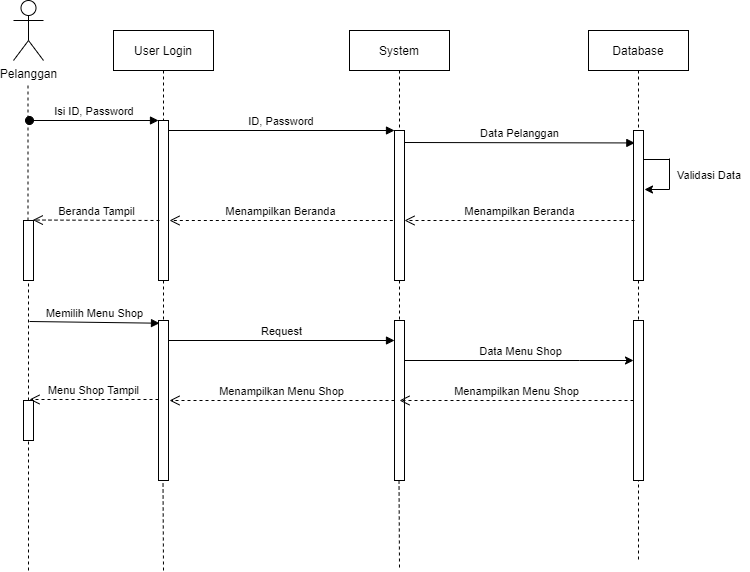

The diagram above was exported from draw.io. Its source (the exported page's mxGraphModel, read from the mxfile embedded in the PNG):
<mxGraphModel dx="782" dy="436" grid="1" gridSize="10" guides="1" tooltips="1" connect="1" arrows="1" fold="1" page="1" pageScale="1" pageWidth="1700" pageHeight="1100" math="0" shadow="0">
  <root>
    <mxCell id="0" />
    <mxCell id="1" parent="0" />
    <mxCell id="3nuBFxr9cyL0pnOWT2aG-1" value="User Login" style="shape=umlLifeline;perimeter=lifelinePerimeter;container=1;collapsible=0;recursiveResize=0;rounded=0;shadow=0;strokeWidth=1;" parent="1" vertex="1">
      <mxGeometry x="244" y="70" width="100" height="300" as="geometry" />
    </mxCell>
    <mxCell id="3nuBFxr9cyL0pnOWT2aG-2" value="" style="points=[];perimeter=orthogonalPerimeter;rounded=0;shadow=0;strokeWidth=1;" parent="3nuBFxr9cyL0pnOWT2aG-1" vertex="1">
      <mxGeometry x="45" y="90" width="10" height="160" as="geometry" />
    </mxCell>
    <mxCell id="3nuBFxr9cyL0pnOWT2aG-3" value="Isi ID, Password" style="verticalAlign=bottom;startArrow=oval;endArrow=block;startSize=8;shadow=0;strokeWidth=1;" parent="3nuBFxr9cyL0pnOWT2aG-1" target="3nuBFxr9cyL0pnOWT2aG-2" edge="1">
      <mxGeometry relative="1" as="geometry">
        <mxPoint x="-84" y="90" as="sourcePoint" />
      </mxGeometry>
    </mxCell>
    <mxCell id="3nuBFxr9cyL0pnOWT2aG-5" value="System" style="shape=umlLifeline;perimeter=lifelinePerimeter;container=1;collapsible=0;recursiveResize=0;rounded=0;shadow=0;strokeWidth=1;" parent="1" vertex="1">
      <mxGeometry x="480" y="70" width="100" height="450" as="geometry" />
    </mxCell>
    <mxCell id="3nuBFxr9cyL0pnOWT2aG-6" value="" style="points=[];perimeter=orthogonalPerimeter;rounded=0;shadow=0;strokeWidth=1;" parent="3nuBFxr9cyL0pnOWT2aG-5" vertex="1">
      <mxGeometry x="45" y="100" width="10" height="150" as="geometry" />
    </mxCell>
    <mxCell id="bYuXDkGSmdhiS9MLqUQz-13" value="Data Pelanggan" style="html=1;verticalAlign=bottom;endArrow=block;rounded=0;entryX=0.133;entryY=0.083;entryDx=0;entryDy=0;entryPerimeter=0;" edge="1" parent="3nuBFxr9cyL0pnOWT2aG-5" target="bYuXDkGSmdhiS9MLqUQz-6">
      <mxGeometry width="80" relative="1" as="geometry">
        <mxPoint x="55" y="112" as="sourcePoint" />
        <mxPoint x="288.5" y="112" as="targetPoint" />
      </mxGeometry>
    </mxCell>
    <mxCell id="bYuXDkGSmdhiS9MLqUQz-26" value="" style="html=1;points=[];perimeter=orthogonalPerimeter;fontSize=11;" vertex="1" parent="3nuBFxr9cyL0pnOWT2aG-5">
      <mxGeometry x="45" y="290" width="10" height="160" as="geometry" />
    </mxCell>
    <mxCell id="bYuXDkGSmdhiS9MLqUQz-34" value="Menampilkan Menu Shop" style="html=1;verticalAlign=bottom;endArrow=open;dashed=1;endSize=8;rounded=0;fontSize=11;" edge="1" parent="3nuBFxr9cyL0pnOWT2aG-5">
      <mxGeometry relative="1" as="geometry">
        <mxPoint x="45" y="370" as="sourcePoint" />
        <mxPoint x="-180" y="370" as="targetPoint" />
      </mxGeometry>
    </mxCell>
    <mxCell id="3nuBFxr9cyL0pnOWT2aG-8" value="ID, Password" style="verticalAlign=bottom;endArrow=block;entryX=0;entryY=0;shadow=0;strokeWidth=1;" parent="1" source="3nuBFxr9cyL0pnOWT2aG-2" target="3nuBFxr9cyL0pnOWT2aG-6" edge="1">
      <mxGeometry relative="1" as="geometry">
        <mxPoint x="399" y="190" as="sourcePoint" />
      </mxGeometry>
    </mxCell>
    <mxCell id="bYuXDkGSmdhiS9MLqUQz-1" value="Pelanggan" style="shape=umlActor;verticalLabelPosition=bottom;verticalAlign=top;html=1;outlineConnect=0;" vertex="1" parent="1">
      <mxGeometry x="144" y="40" width="30" height="60" as="geometry" />
    </mxCell>
    <mxCell id="bYuXDkGSmdhiS9MLqUQz-5" value="Database" style="shape=umlLifeline;perimeter=lifelinePerimeter;container=1;collapsible=0;recursiveResize=0;rounded=0;shadow=0;strokeWidth=1;" vertex="1" parent="1">
      <mxGeometry x="719" y="70" width="100" height="530" as="geometry" />
    </mxCell>
    <mxCell id="bYuXDkGSmdhiS9MLqUQz-6" value="" style="points=[];perimeter=orthogonalPerimeter;rounded=0;shadow=0;strokeWidth=1;" vertex="1" parent="bYuXDkGSmdhiS9MLqUQz-5">
      <mxGeometry x="45" y="100" width="10" height="150" as="geometry" />
    </mxCell>
    <mxCell id="bYuXDkGSmdhiS9MLqUQz-14" value="" style="endArrow=none;html=1;rounded=0;" edge="1" parent="bYuXDkGSmdhiS9MLqUQz-5">
      <mxGeometry width="50" height="50" relative="1" as="geometry">
        <mxPoint x="54.5" y="129" as="sourcePoint" />
        <mxPoint x="81" y="129" as="targetPoint" />
      </mxGeometry>
    </mxCell>
    <mxCell id="bYuXDkGSmdhiS9MLqUQz-28" value="" style="html=1;points=[];perimeter=orthogonalPerimeter;fontSize=11;" vertex="1" parent="bYuXDkGSmdhiS9MLqUQz-5">
      <mxGeometry x="45" y="290" width="10" height="160" as="geometry" />
    </mxCell>
    <mxCell id="bYuXDkGSmdhiS9MLqUQz-32" value="Menampilkan Menu Shop" style="html=1;verticalAlign=bottom;endArrow=open;dashed=1;endSize=8;rounded=0;fontSize=11;" edge="1" parent="bYuXDkGSmdhiS9MLqUQz-5">
      <mxGeometry relative="1" as="geometry">
        <mxPoint x="45" y="370" as="sourcePoint" />
        <mxPoint x="-189" y="370" as="targetPoint" />
      </mxGeometry>
    </mxCell>
    <mxCell id="bYuXDkGSmdhiS9MLqUQz-12" value="" style="endArrow=none;dashed=1;html=1;rounded=0;startArrow=none;" edge="1" parent="1" source="bYuXDkGSmdhiS9MLqUQz-21">
      <mxGeometry width="50" height="50" relative="1" as="geometry">
        <mxPoint x="159" y="380" as="sourcePoint" />
        <mxPoint x="158.5" y="124" as="targetPoint" />
      </mxGeometry>
    </mxCell>
    <mxCell id="bYuXDkGSmdhiS9MLqUQz-15" value="" style="endArrow=none;html=1;rounded=0;" edge="1" parent="1">
      <mxGeometry width="50" height="50" relative="1" as="geometry">
        <mxPoint x="800" y="229" as="sourcePoint" />
        <mxPoint x="800" y="198" as="targetPoint" />
      </mxGeometry>
    </mxCell>
    <mxCell id="bYuXDkGSmdhiS9MLqUQz-16" value="" style="endArrow=classic;html=1;rounded=0;" edge="1" parent="1">
      <mxGeometry width="50" height="50" relative="1" as="geometry">
        <mxPoint x="800" y="229" as="sourcePoint" />
        <mxPoint x="775" y="229" as="targetPoint" />
      </mxGeometry>
    </mxCell>
    <mxCell id="bYuXDkGSmdhiS9MLqUQz-17" value="Validasi Data" style="text;html=1;strokeColor=none;fillColor=none;align=center;verticalAlign=middle;whiteSpace=wrap;rounded=0;fontSize=11;" vertex="1" parent="1">
      <mxGeometry x="800" y="200" width="80" height="30" as="geometry" />
    </mxCell>
    <mxCell id="bYuXDkGSmdhiS9MLqUQz-18" value="Menampilkan Beranda" style="html=1;verticalAlign=bottom;endArrow=open;dashed=1;endSize=8;rounded=0;fontSize=11;" edge="1" parent="1" target="3nuBFxr9cyL0pnOWT2aG-6">
      <mxGeometry relative="1" as="geometry">
        <mxPoint x="765" y="260" as="sourcePoint" />
        <mxPoint x="540" y="260" as="targetPoint" />
      </mxGeometry>
    </mxCell>
    <mxCell id="bYuXDkGSmdhiS9MLqUQz-19" value="Menampilkan Beranda" style="html=1;verticalAlign=bottom;endArrow=open;dashed=1;endSize=8;rounded=0;fontSize=11;exitX=-0.167;exitY=0.6;exitDx=0;exitDy=0;exitPerimeter=0;" edge="1" parent="1" source="3nuBFxr9cyL0pnOWT2aG-6">
      <mxGeometry relative="1" as="geometry">
        <mxPoint x="520" y="260" as="sourcePoint" />
        <mxPoint x="300" y="260" as="targetPoint" />
      </mxGeometry>
    </mxCell>
    <mxCell id="bYuXDkGSmdhiS9MLqUQz-20" value="Beranda Tampil" style="html=1;verticalAlign=bottom;endArrow=open;dashed=1;endSize=8;rounded=0;fontSize=11;entryX=0.933;entryY=-0.008;entryDx=0;entryDy=0;entryPerimeter=0;" edge="1" parent="1" target="bYuXDkGSmdhiS9MLqUQz-21">
      <mxGeometry relative="1" as="geometry">
        <mxPoint x="290" y="260" as="sourcePoint" />
        <mxPoint x="160" y="260" as="targetPoint" />
      </mxGeometry>
    </mxCell>
    <mxCell id="bYuXDkGSmdhiS9MLqUQz-21" value="" style="html=1;points=[];perimeter=orthogonalPerimeter;fontSize=11;" vertex="1" parent="1">
      <mxGeometry x="154" y="260" width="10" height="60" as="geometry" />
    </mxCell>
    <mxCell id="bYuXDkGSmdhiS9MLqUQz-22" value="" style="endArrow=none;dashed=1;html=1;rounded=0;startArrow=none;" edge="1" parent="1" source="bYuXDkGSmdhiS9MLqUQz-36" target="bYuXDkGSmdhiS9MLqUQz-21">
      <mxGeometry width="50" height="50" relative="1" as="geometry">
        <mxPoint x="159" y="510" as="sourcePoint" />
        <mxPoint x="158.5" y="124" as="targetPoint" />
      </mxGeometry>
    </mxCell>
    <mxCell id="bYuXDkGSmdhiS9MLqUQz-23" value="" style="html=1;points=[];perimeter=orthogonalPerimeter;fontSize=11;" vertex="1" parent="1">
      <mxGeometry x="289" y="360" width="10" height="160" as="geometry" />
    </mxCell>
    <mxCell id="bYuXDkGSmdhiS9MLqUQz-24" value="Memilih Menu Shop" style="html=1;verticalAlign=bottom;endArrow=block;rounded=0;fontSize=11;entryX=0.1;entryY=0.017;entryDx=0;entryDy=0;entryPerimeter=0;" edge="1" parent="1" target="bYuXDkGSmdhiS9MLqUQz-23">
      <mxGeometry width="80" relative="1" as="geometry">
        <mxPoint x="160" y="361" as="sourcePoint" />
        <mxPoint x="234" y="360" as="targetPoint" />
      </mxGeometry>
    </mxCell>
    <mxCell id="bYuXDkGSmdhiS9MLqUQz-25" value="Request" style="html=1;verticalAlign=bottom;endArrow=block;rounded=0;fontSize=11;" edge="1" parent="1" target="bYuXDkGSmdhiS9MLqUQz-26">
      <mxGeometry width="80" relative="1" as="geometry">
        <mxPoint x="299" y="380" as="sourcePoint" />
        <mxPoint x="379" y="380" as="targetPoint" />
      </mxGeometry>
    </mxCell>
    <mxCell id="bYuXDkGSmdhiS9MLqUQz-29" style="edgeStyle=orthogonalEdgeStyle;rounded=0;orthogonalLoop=1;jettySize=auto;html=1;fontSize=11;" edge="1" parent="1" source="bYuXDkGSmdhiS9MLqUQz-26" target="bYuXDkGSmdhiS9MLqUQz-28">
      <mxGeometry relative="1" as="geometry">
        <Array as="points">
          <mxPoint x="710" y="400" />
          <mxPoint x="710" y="400" />
        </Array>
      </mxGeometry>
    </mxCell>
    <mxCell id="bYuXDkGSmdhiS9MLqUQz-30" value="Data Menu Shop" style="edgeLabel;html=1;align=center;verticalAlign=middle;resizable=0;points=[];fontSize=11;" vertex="1" connectable="0" parent="bYuXDkGSmdhiS9MLqUQz-29">
      <mxGeometry x="-0.1994" y="2" relative="1" as="geometry">
        <mxPoint x="23" y="-8" as="offset" />
      </mxGeometry>
    </mxCell>
    <mxCell id="bYuXDkGSmdhiS9MLqUQz-36" value="" style="html=1;points=[];perimeter=orthogonalPerimeter;fontSize=11;" vertex="1" parent="1">
      <mxGeometry x="154" y="440" width="10" height="40" as="geometry" />
    </mxCell>
    <mxCell id="bYuXDkGSmdhiS9MLqUQz-37" value="" style="endArrow=none;dashed=1;html=1;rounded=0;" edge="1" parent="1" target="bYuXDkGSmdhiS9MLqUQz-36">
      <mxGeometry width="50" height="50" relative="1" as="geometry">
        <mxPoint x="159" y="610" as="sourcePoint" />
        <mxPoint x="159" y="320" as="targetPoint" />
      </mxGeometry>
    </mxCell>
    <mxCell id="bYuXDkGSmdhiS9MLqUQz-40" value="Menu Shop Tampil" style="html=1;verticalAlign=bottom;endArrow=open;dashed=1;endSize=8;rounded=0;fontSize=11;" edge="1" parent="1">
      <mxGeometry relative="1" as="geometry">
        <mxPoint x="289" y="439" as="sourcePoint" />
        <mxPoint x="160" y="439" as="targetPoint" />
      </mxGeometry>
    </mxCell>
    <mxCell id="bYuXDkGSmdhiS9MLqUQz-41" value="" style="endArrow=none;dashed=1;html=1;rounded=0;fontSize=11;" edge="1" parent="1">
      <mxGeometry width="50" height="50" relative="1" as="geometry">
        <mxPoint x="294" y="610" as="sourcePoint" />
        <mxPoint x="293.5" y="520" as="targetPoint" />
      </mxGeometry>
    </mxCell>
    <mxCell id="bYuXDkGSmdhiS9MLqUQz-42" value="" style="endArrow=none;dashed=1;html=1;rounded=0;fontSize=11;" edge="1" parent="1">
      <mxGeometry width="50" height="50" relative="1" as="geometry">
        <mxPoint x="530" y="607" as="sourcePoint" />
        <mxPoint x="529.5" y="517" as="targetPoint" />
      </mxGeometry>
    </mxCell>
  </root>
</mxGraphModel>